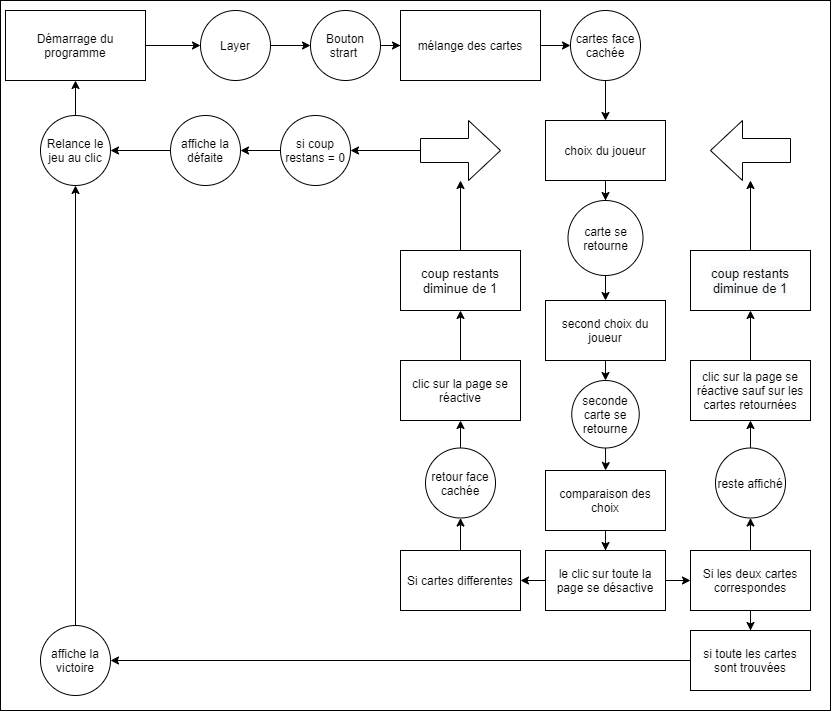

The diagram above was exported from draw.io. Its source (the exported page's mxGraphModel, read from the mxfile embedded in the PNG):
<mxGraphModel dx="1182" dy="732" grid="1" gridSize="10" guides="1" tooltips="1" connect="1" arrows="1" fold="1" page="1" pageScale="1" pageWidth="850" pageHeight="1100" math="0" shadow="0">
  <root>
    <mxCell id="0" />
    <mxCell id="1" parent="0" />
    <mxCell id="X8Mbb91jOHkseEkcLE_8-1" value="" style="rounded=0;whiteSpace=wrap;html=1;" parent="1" vertex="1">
      <mxGeometry x="10" y="10" width="830" height="710" as="geometry" />
    </mxCell>
    <mxCell id="X8Mbb91jOHkseEkcLE_8-8" value="" style="edgeStyle=orthogonalEdgeStyle;rounded=0;orthogonalLoop=1;jettySize=auto;html=1;" parent="1" source="X8Mbb91jOHkseEkcLE_8-2" target="X8Mbb91jOHkseEkcLE_8-6" edge="1">
      <mxGeometry relative="1" as="geometry" />
    </mxCell>
    <mxCell id="X8Mbb91jOHkseEkcLE_8-2" value="Démarrage du programme" style="rounded=0;whiteSpace=wrap;html=1;" parent="1" vertex="1">
      <mxGeometry x="15" y="20" width="140" height="70" as="geometry" />
    </mxCell>
    <mxCell id="X8Mbb91jOHkseEkcLE_8-10" value="" style="edgeStyle=orthogonalEdgeStyle;rounded=0;orthogonalLoop=1;jettySize=auto;html=1;" parent="1" source="X8Mbb91jOHkseEkcLE_8-6" target="X8Mbb91jOHkseEkcLE_8-9" edge="1">
      <mxGeometry relative="1" as="geometry" />
    </mxCell>
    <mxCell id="X8Mbb91jOHkseEkcLE_8-6" value="Layer" style="ellipse;whiteSpace=wrap;html=1;aspect=fixed;" parent="1" vertex="1">
      <mxGeometry x="210" y="20" width="70" height="70" as="geometry" />
    </mxCell>
    <mxCell id="X8Mbb91jOHkseEkcLE_8-12" value="" style="edgeStyle=orthogonalEdgeStyle;rounded=0;orthogonalLoop=1;jettySize=auto;html=1;" parent="1" source="X8Mbb91jOHkseEkcLE_8-9" target="X8Mbb91jOHkseEkcLE_8-11" edge="1">
      <mxGeometry relative="1" as="geometry" />
    </mxCell>
    <mxCell id="X8Mbb91jOHkseEkcLE_8-9" value="Bouton strart&amp;nbsp;" style="ellipse;whiteSpace=wrap;html=1;aspect=fixed;" parent="1" vertex="1">
      <mxGeometry x="320" y="20" width="70" height="70" as="geometry" />
    </mxCell>
    <mxCell id="X8Mbb91jOHkseEkcLE_8-15" value="" style="edgeStyle=orthogonalEdgeStyle;rounded=0;orthogonalLoop=1;jettySize=auto;html=1;" parent="1" source="X8Mbb91jOHkseEkcLE_8-11" target="X8Mbb91jOHkseEkcLE_8-13" edge="1">
      <mxGeometry relative="1" as="geometry" />
    </mxCell>
    <mxCell id="X8Mbb91jOHkseEkcLE_8-11" value="mélange des cartes" style="rounded=0;whiteSpace=wrap;html=1;" parent="1" vertex="1">
      <mxGeometry x="410" y="20" width="140" height="70" as="geometry" />
    </mxCell>
    <mxCell id="X8Mbb91jOHkseEkcLE_8-17" value="" style="edgeStyle=orthogonalEdgeStyle;rounded=0;orthogonalLoop=1;jettySize=auto;html=1;" parent="1" source="X8Mbb91jOHkseEkcLE_8-13" target="X8Mbb91jOHkseEkcLE_8-16" edge="1">
      <mxGeometry relative="1" as="geometry" />
    </mxCell>
    <mxCell id="X8Mbb91jOHkseEkcLE_8-13" value="cartes face cachée" style="ellipse;whiteSpace=wrap;html=1;aspect=fixed;" parent="1" vertex="1">
      <mxGeometry x="580" y="20" width="70" height="70" as="geometry" />
    </mxCell>
    <mxCell id="X8Mbb91jOHkseEkcLE_8-19" value="" style="edgeStyle=orthogonalEdgeStyle;rounded=0;orthogonalLoop=1;jettySize=auto;html=1;" parent="1" source="X8Mbb91jOHkseEkcLE_8-16" target="X8Mbb91jOHkseEkcLE_8-18" edge="1">
      <mxGeometry relative="1" as="geometry" />
    </mxCell>
    <mxCell id="X8Mbb91jOHkseEkcLE_8-16" value="choix du joueur" style="rounded=0;whiteSpace=wrap;html=1;" parent="1" vertex="1">
      <mxGeometry x="555" y="130" width="120" height="60" as="geometry" />
    </mxCell>
    <mxCell id="X8Mbb91jOHkseEkcLE_8-21" value="" style="edgeStyle=orthogonalEdgeStyle;rounded=0;orthogonalLoop=1;jettySize=auto;html=1;" parent="1" source="X8Mbb91jOHkseEkcLE_8-18" target="X8Mbb91jOHkseEkcLE_8-20" edge="1">
      <mxGeometry relative="1" as="geometry" />
    </mxCell>
    <mxCell id="X8Mbb91jOHkseEkcLE_8-18" value="carte se retourne" style="ellipse;whiteSpace=wrap;html=1;aspect=fixed;" parent="1" vertex="1">
      <mxGeometry x="577.5" y="210" width="75" height="75" as="geometry" />
    </mxCell>
    <mxCell id="X8Mbb91jOHkseEkcLE_8-23" value="" style="edgeStyle=orthogonalEdgeStyle;rounded=0;orthogonalLoop=1;jettySize=auto;html=1;" parent="1" source="X8Mbb91jOHkseEkcLE_8-20" target="X8Mbb91jOHkseEkcLE_8-22" edge="1">
      <mxGeometry relative="1" as="geometry" />
    </mxCell>
    <mxCell id="X8Mbb91jOHkseEkcLE_8-20" value="second choix du joueur" style="rounded=0;whiteSpace=wrap;html=1;" parent="1" vertex="1">
      <mxGeometry x="555" y="310" width="120" height="60" as="geometry" />
    </mxCell>
    <mxCell id="X8Mbb91jOHkseEkcLE_8-25" value="" style="edgeStyle=orthogonalEdgeStyle;rounded=0;orthogonalLoop=1;jettySize=auto;html=1;" parent="1" source="X8Mbb91jOHkseEkcLE_8-22" target="X8Mbb91jOHkseEkcLE_8-24" edge="1">
      <mxGeometry relative="1" as="geometry" />
    </mxCell>
    <mxCell id="X8Mbb91jOHkseEkcLE_8-22" value="seconde carte se retourne" style="ellipse;whiteSpace=wrap;html=1;aspect=fixed;" parent="1" vertex="1">
      <mxGeometry x="581.25" y="390" width="67.5" height="67.5" as="geometry" />
    </mxCell>
    <mxCell id="X8Mbb91jOHkseEkcLE_8-27" value="" style="edgeStyle=orthogonalEdgeStyle;rounded=0;orthogonalLoop=1;jettySize=auto;html=1;" parent="1" source="X8Mbb91jOHkseEkcLE_8-24" target="X8Mbb91jOHkseEkcLE_8-26" edge="1">
      <mxGeometry relative="1" as="geometry" />
    </mxCell>
    <mxCell id="X8Mbb91jOHkseEkcLE_8-24" value="comparaison des choix" style="rounded=0;whiteSpace=wrap;html=1;" parent="1" vertex="1">
      <mxGeometry x="555" y="480" width="120" height="60" as="geometry" />
    </mxCell>
    <mxCell id="X8Mbb91jOHkseEkcLE_8-30" value="" style="edgeStyle=orthogonalEdgeStyle;rounded=0;orthogonalLoop=1;jettySize=auto;html=1;" parent="1" source="X8Mbb91jOHkseEkcLE_8-26" target="X8Mbb91jOHkseEkcLE_8-28" edge="1">
      <mxGeometry relative="1" as="geometry" />
    </mxCell>
    <mxCell id="X8Mbb91jOHkseEkcLE_8-31" value="" style="edgeStyle=orthogonalEdgeStyle;rounded=0;orthogonalLoop=1;jettySize=auto;html=1;" parent="1" source="X8Mbb91jOHkseEkcLE_8-26" target="X8Mbb91jOHkseEkcLE_8-29" edge="1">
      <mxGeometry relative="1" as="geometry" />
    </mxCell>
    <mxCell id="X8Mbb91jOHkseEkcLE_8-26" value="le clic sur toute la page se désactive&lt;br&gt;" style="rounded=0;whiteSpace=wrap;html=1;" parent="1" vertex="1">
      <mxGeometry x="555" y="560" width="120" height="60" as="geometry" />
    </mxCell>
    <mxCell id="X8Mbb91jOHkseEkcLE_8-35" value="" style="edgeStyle=orthogonalEdgeStyle;rounded=0;orthogonalLoop=1;jettySize=auto;html=1;" parent="1" source="X8Mbb91jOHkseEkcLE_8-28" target="X8Mbb91jOHkseEkcLE_8-34" edge="1">
      <mxGeometry relative="1" as="geometry" />
    </mxCell>
    <mxCell id="X8Mbb91jOHkseEkcLE_8-28" value="Si cartes differentes" style="rounded=0;whiteSpace=wrap;html=1;" parent="1" vertex="1">
      <mxGeometry x="410" y="560" width="120" height="60" as="geometry" />
    </mxCell>
    <mxCell id="X8Mbb91jOHkseEkcLE_8-37" value="" style="edgeStyle=orthogonalEdgeStyle;rounded=0;orthogonalLoop=1;jettySize=auto;html=1;" parent="1" source="X8Mbb91jOHkseEkcLE_8-29" target="X8Mbb91jOHkseEkcLE_8-36" edge="1">
      <mxGeometry relative="1" as="geometry" />
    </mxCell>
    <mxCell id="X8Mbb91jOHkseEkcLE_8-55" value="" style="edgeStyle=orthogonalEdgeStyle;rounded=0;orthogonalLoop=1;jettySize=auto;html=1;fontSize=13;" parent="1" source="X8Mbb91jOHkseEkcLE_8-29" target="X8Mbb91jOHkseEkcLE_8-54" edge="1">
      <mxGeometry relative="1" as="geometry" />
    </mxCell>
    <mxCell id="X8Mbb91jOHkseEkcLE_8-29" value="Si les deux cartes correspondes" style="rounded=0;whiteSpace=wrap;html=1;" parent="1" vertex="1">
      <mxGeometry x="700" y="560" width="120" height="60" as="geometry" />
    </mxCell>
    <mxCell id="X8Mbb91jOHkseEkcLE_8-42" value="" style="edgeStyle=orthogonalEdgeStyle;rounded=0;orthogonalLoop=1;jettySize=auto;html=1;" parent="1" source="X8Mbb91jOHkseEkcLE_8-34" target="X8Mbb91jOHkseEkcLE_8-41" edge="1">
      <mxGeometry relative="1" as="geometry" />
    </mxCell>
    <mxCell id="X8Mbb91jOHkseEkcLE_8-34" value="retour face cachée" style="ellipse;whiteSpace=wrap;html=1;aspect=fixed;" parent="1" vertex="1">
      <mxGeometry x="435" y="457.5" width="70" height="70" as="geometry" />
    </mxCell>
    <mxCell id="X8Mbb91jOHkseEkcLE_8-40" value="" style="edgeStyle=orthogonalEdgeStyle;rounded=0;orthogonalLoop=1;jettySize=auto;html=1;" parent="1" source="X8Mbb91jOHkseEkcLE_8-36" target="X8Mbb91jOHkseEkcLE_8-39" edge="1">
      <mxGeometry relative="1" as="geometry" />
    </mxCell>
    <mxCell id="X8Mbb91jOHkseEkcLE_8-36" value="reste affiché" style="ellipse;whiteSpace=wrap;html=1;aspect=fixed;" parent="1" vertex="1">
      <mxGeometry x="725" y="457.5" width="70" height="70" as="geometry" />
    </mxCell>
    <mxCell id="X8Mbb91jOHkseEkcLE_8-51" value="" style="edgeStyle=orthogonalEdgeStyle;rounded=0;orthogonalLoop=1;jettySize=auto;html=1;" parent="1" source="X8Mbb91jOHkseEkcLE_8-39" target="X8Mbb91jOHkseEkcLE_8-50" edge="1">
      <mxGeometry relative="1" as="geometry" />
    </mxCell>
    <mxCell id="X8Mbb91jOHkseEkcLE_8-39" value="clic sur la page se réactive sauf sur les cartes retournées" style="rounded=0;whiteSpace=wrap;html=1;" parent="1" vertex="1">
      <mxGeometry x="700" y="370" width="120" height="60" as="geometry" />
    </mxCell>
    <mxCell id="X8Mbb91jOHkseEkcLE_8-48" value="" style="edgeStyle=orthogonalEdgeStyle;rounded=0;orthogonalLoop=1;jettySize=auto;html=1;" parent="1" source="X8Mbb91jOHkseEkcLE_8-41" target="X8Mbb91jOHkseEkcLE_8-47" edge="1">
      <mxGeometry relative="1" as="geometry" />
    </mxCell>
    <mxCell id="X8Mbb91jOHkseEkcLE_8-41" value="clic sur la page se réactive" style="rounded=0;whiteSpace=wrap;html=1;" parent="1" vertex="1">
      <mxGeometry x="410" y="370" width="120" height="60" as="geometry" />
    </mxCell>
    <mxCell id="X8Mbb91jOHkseEkcLE_8-43" value="" style="shape=singleArrow;whiteSpace=wrap;html=1;arrowWidth=0.4;arrowSize=0.4;rounded=0;direction=west;" parent="1" vertex="1">
      <mxGeometry x="720" y="130" width="80" height="60" as="geometry" />
    </mxCell>
    <mxCell id="X8Mbb91jOHkseEkcLE_8-64" value="" style="edgeStyle=orthogonalEdgeStyle;rounded=0;orthogonalLoop=1;jettySize=auto;html=1;fontSize=13;" parent="1" source="X8Mbb91jOHkseEkcLE_8-45" target="X8Mbb91jOHkseEkcLE_8-63" edge="1">
      <mxGeometry relative="1" as="geometry" />
    </mxCell>
    <mxCell id="X8Mbb91jOHkseEkcLE_8-45" value="" style="shape=singleArrow;whiteSpace=wrap;html=1;arrowWidth=0.4;arrowSize=0.4;rounded=0;" parent="1" vertex="1">
      <mxGeometry x="430" y="130" width="80" height="60" as="geometry" />
    </mxCell>
    <mxCell id="X8Mbb91jOHkseEkcLE_8-49" value="" style="edgeStyle=orthogonalEdgeStyle;rounded=0;orthogonalLoop=1;jettySize=auto;html=1;" parent="1" source="X8Mbb91jOHkseEkcLE_8-47" target="X8Mbb91jOHkseEkcLE_8-45" edge="1">
      <mxGeometry relative="1" as="geometry" />
    </mxCell>
    <mxCell id="X8Mbb91jOHkseEkcLE_8-47" value="coup restants diminue de 1" style="rounded=0;whiteSpace=wrap;html=1;fontSize=13;" parent="1" vertex="1">
      <mxGeometry x="410" y="260" width="120" height="60" as="geometry" />
    </mxCell>
    <mxCell id="X8Mbb91jOHkseEkcLE_8-52" value="" style="edgeStyle=orthogonalEdgeStyle;rounded=0;orthogonalLoop=1;jettySize=auto;html=1;" parent="1" source="X8Mbb91jOHkseEkcLE_8-50" target="X8Mbb91jOHkseEkcLE_8-43" edge="1">
      <mxGeometry relative="1" as="geometry" />
    </mxCell>
    <mxCell id="X8Mbb91jOHkseEkcLE_8-50" value="&#10;&#10;&lt;span style=&quot;color: rgb(0, 0, 0); font-family: helvetica; font-size: 13px; font-style: normal; font-weight: 400; letter-spacing: normal; text-align: center; text-indent: 0px; text-transform: none; word-spacing: 0px; background-color: rgb(248, 249, 250); display: inline; float: none;&quot;&gt;coup restants diminue de 1&lt;/span&gt;&#10;&#10;" style="rounded=0;whiteSpace=wrap;html=1;" parent="1" vertex="1">
      <mxGeometry x="700" y="260" width="120" height="60" as="geometry" />
    </mxCell>
    <mxCell id="X8Mbb91jOHkseEkcLE_8-58" value="" style="edgeStyle=orthogonalEdgeStyle;rounded=0;orthogonalLoop=1;jettySize=auto;html=1;fontSize=13;" parent="1" source="X8Mbb91jOHkseEkcLE_8-54" target="X8Mbb91jOHkseEkcLE_8-56" edge="1">
      <mxGeometry relative="1" as="geometry">
        <mxPoint x="600" y="670" as="targetPoint" />
      </mxGeometry>
    </mxCell>
    <mxCell id="X8Mbb91jOHkseEkcLE_8-54" value="si toute les cartes sont trouvées" style="rounded=0;whiteSpace=wrap;html=1;" parent="1" vertex="1">
      <mxGeometry x="700" y="640" width="120" height="60" as="geometry" />
    </mxCell>
    <mxCell id="X8Mbb91jOHkseEkcLE_8-61" value="" style="edgeStyle=orthogonalEdgeStyle;rounded=0;orthogonalLoop=1;jettySize=auto;html=1;fontSize=13;" parent="1" source="X8Mbb91jOHkseEkcLE_8-56" target="X8Mbb91jOHkseEkcLE_8-59" edge="1">
      <mxGeometry relative="1" as="geometry">
        <mxPoint x="85" y="550" as="targetPoint" />
      </mxGeometry>
    </mxCell>
    <mxCell id="X8Mbb91jOHkseEkcLE_8-56" value="affiche la victoire" style="ellipse;whiteSpace=wrap;html=1;aspect=fixed;" parent="1" vertex="1">
      <mxGeometry x="50" y="635" width="70" height="70" as="geometry" />
    </mxCell>
    <mxCell id="X8Mbb91jOHkseEkcLE_8-69" value="" style="edgeStyle=orthogonalEdgeStyle;rounded=0;orthogonalLoop=1;jettySize=auto;html=1;fontSize=13;" parent="1" source="X8Mbb91jOHkseEkcLE_8-59" target="X8Mbb91jOHkseEkcLE_8-2" edge="1">
      <mxGeometry relative="1" as="geometry" />
    </mxCell>
    <mxCell id="X8Mbb91jOHkseEkcLE_8-59" value="Relance le jeu au clic" style="ellipse;whiteSpace=wrap;html=1;aspect=fixed;" parent="1" vertex="1">
      <mxGeometry x="50" y="125" width="70" height="70" as="geometry" />
    </mxCell>
    <mxCell id="X8Mbb91jOHkseEkcLE_8-67" value="" style="edgeStyle=orthogonalEdgeStyle;rounded=0;orthogonalLoop=1;jettySize=auto;html=1;fontSize=13;" parent="1" source="X8Mbb91jOHkseEkcLE_8-63" target="X8Mbb91jOHkseEkcLE_8-66" edge="1">
      <mxGeometry relative="1" as="geometry" />
    </mxCell>
    <mxCell id="X8Mbb91jOHkseEkcLE_8-63" value="si coup restans = 0" style="ellipse;whiteSpace=wrap;html=1;aspect=fixed;" parent="1" vertex="1">
      <mxGeometry x="290" y="125" width="70" height="70" as="geometry" />
    </mxCell>
    <mxCell id="X8Mbb91jOHkseEkcLE_8-68" value="" style="edgeStyle=orthogonalEdgeStyle;rounded=0;orthogonalLoop=1;jettySize=auto;html=1;fontSize=13;" parent="1" source="X8Mbb91jOHkseEkcLE_8-66" target="X8Mbb91jOHkseEkcLE_8-59" edge="1">
      <mxGeometry relative="1" as="geometry" />
    </mxCell>
    <mxCell id="X8Mbb91jOHkseEkcLE_8-66" value="affiche la défaite" style="ellipse;whiteSpace=wrap;html=1;aspect=fixed;" parent="1" vertex="1">
      <mxGeometry x="180" y="125" width="70" height="70" as="geometry" />
    </mxCell>
  </root>
</mxGraphModel>